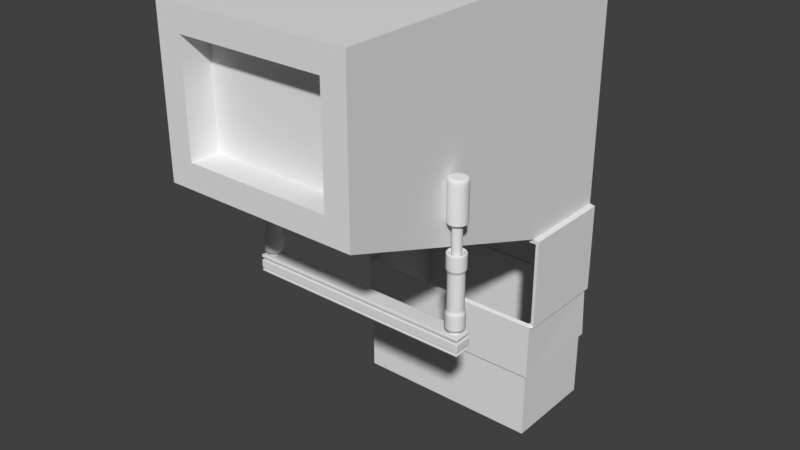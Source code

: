 # Source: goalBox.blend  (saved by Blender 2.77.0; exported with 4.5.12 LTS)
import bpy
from mathutils import Matrix  # noqa: F401  (used for matrix-valued properties, if any)

bpy.ops.wm.read_factory_settings(use_empty=True)
scene = bpy.context.scene
scene.name = 'Scene'

# ---- collections
col_collection_1 = bpy.data.collections.new('Collection 1'); scene.collection.children.link(col_collection_1)

# ---- materials (node trees are filled in below, after node groups)
mat_material = bpy.data.materials.new('Material')
mat_material.alpha_threshold = 0.0
mat_material.use_transparent_shadow = False
mat_material.roughness = 0.5

# ---- material node trees

# ---- world
world_world = bpy.data.worlds.new('World'); scene.world = world_world
world_world.color = (0.05088, 0.05088, 0.05088)
world_world.use_sun_shadow = False
world_world.sun_shadow_jitter_overblur = 0.0
world_world.cycles.sampling_method = 'MANUAL'

# ---- meshes
me_cylinder_002 = bpy.data.meshes.new('Cylinder.002')
me_cylinder_002.from_pydata([(-11.29, 1.0, 4.968), (-10.79, 0.866, 4.968), (-10.43, 0.5, 4.968), (-10.29, 0.0, 4.968), (-10.43, -0.5, 4.968), (-10.79, -0.866, 4.968), (-11.29, -1.0, 4.968), (-11.79, -0.866, 4.968), (-12.16, -0.5, 4.968), (-12.29, 0.0, 4.968), (-12.16, 0.5, 4.968), (-11.79, 0.866, 4.968), (-11.29, 0.4994, 4.968), (-11.04, 0.4324, 4.968), (-10.86, 0.2497, 4.968), (-10.79, -1.526e-05, 4.968), (-10.86, -0.2497, 4.968), (-11.04, -0.4325, 4.968), (-11.29, -0.4994, 4.968), (-11.54, -0.4325, 4.968), (-11.73, -0.2497, 4.968), (-11.79, -1.526e-05, 4.968), (-11.73, 0.2497, 4.968), (-11.54, 0.4324, 4.968), (-11.29, 1.0, -2.666), (-10.79, 0.866, -2.666), (-10.43, 0.5, -2.666), (-10.29, 0.0, -2.666), (-10.43, -0.5, -2.666), (-10.79, -0.866, -2.666), (-11.29, -1.0, -2.666), (-11.79, -0.866, -2.666), (-12.16, -0.5, -2.666), (-12.29, 0.0, -2.666), (-12.16, 0.5, -2.666), (-11.79, 0.866, -2.666), (-11.04, 0.4324, -2.666), (-10.86, -0.2497, -2.666), (-11.54, -0.4325, -2.666), (-11.73, -0.2497, -2.666), (-11.79, -1.526e-05, -2.666), (-11.29, 0.4994, -2.666), (-10.86, 0.2497, -2.666), (-10.79, -1.526e-05, -2.666), (-11.04, -0.4325, -2.666), (-11.29, -0.4994, -2.666), (-11.73, 0.2497, -2.666), (-11.54, 0.4324, -2.666), (-11.29, 1.0, 3.375), (-11.79, 0.866, 3.375), (-10.79, -0.866, 3.375), (-10.43, -0.5, 3.375), (-11.29, -1.0, 3.375), (-11.79, -0.866, 3.375), (-12.16, -0.5, 3.375), (-10.79, 0.866, 3.375), (-12.29, 0.0, 3.375), (-10.43, 0.5, 3.375), (-12.16, 0.5, 3.375), (-10.29, 0.0, 3.375), (-11.29, 1.0, -1.065), (-10.79, -0.866, -1.065), (-11.29, -1.0, -1.065), (-11.79, -0.866, -1.065), (-12.16, -0.5, -1.065), (-10.79, 0.866, -1.065), (-12.29, 0.0, -1.065), (-10.43, 0.5, -1.065), (-12.16, 0.5, -1.065), (-10.29, 0.0, -1.065), (-11.79, 0.866, -1.065), (-10.43, -0.5, -1.065), (-11.72, 0.7372, -0.7351), (-11.72, 0.7372, 3.045), (-10.56, -0.4256, -0.7351), (-10.56, -0.4256, 3.045), (-10.44, 0.0, 3.045), (-12.03, 0.4256, 3.045), (-10.56, 0.4256, 3.045), (-12.15, 0.0, 3.045), (-10.87, 0.7372, 3.045), (-12.03, -0.4256, 3.045), (-11.29, 0.8512, 3.045), (-11.72, -0.7372, 3.045), (-11.29, -0.8512, 3.045), (-10.87, -0.7372, 3.045), (-11.29, 0.8512, -0.7351), (-10.87, -0.7372, -0.7351), (-11.29, -0.8512, -0.7351), (-11.72, -0.7372, -0.7351), (-12.03, -0.4256, -0.7351), (-10.87, 0.7372, -0.7351), (-12.15, 0.0, -0.7351), (-10.56, 0.4256, -0.7351), (-12.03, 0.4256, -0.7351), (-10.44, 0.0, -0.7351), (11.29, 1.0, 4.968), (10.79, 0.866, 4.968), (10.43, 0.5, 4.968), (10.29, 0.0, 4.968), (10.43, -0.5, 4.968), (10.79, -0.866, 4.968), (11.29, -1.0, 4.968), (11.79, -0.866, 4.968), (12.16, -0.5, 4.968), (12.29, 0.0, 4.968), (12.16, 0.5, 4.968), (11.79, 0.866, 4.968), (11.29, 0.4994, 4.968), (11.04, 0.4324, 4.968), (10.86, 0.2497, 4.968), (10.79, -1.526e-05, 4.968), (10.86, -0.2497, 4.968), (11.04, -0.4325, 4.968), (11.29, -0.4994, 4.968), (11.54, -0.4325, 4.968), (11.73, -0.2497, 4.968), (11.79, -1.526e-05, 4.968), (11.73, 0.2497, 4.968), (11.54, 0.4324, 4.968), (11.29, 1.0, -2.666), (10.79, 0.866, -2.666), (10.43, 0.5, -2.666), (10.29, 0.0, -2.666), (10.43, -0.5, -2.666), (10.79, -0.866, -2.666), (11.29, -1.0, -2.666), (11.79, -0.866, -2.666), (12.16, -0.5, -2.666), (12.29, 0.0, -2.666), (12.16, 0.5, -2.666), (11.79, 0.866, -2.666), (10.79, -1.526e-05, -2.666), (11.04, -0.4325, -2.666), (11.73, -0.2497, -2.666), (11.79, -1.526e-05, -2.666), (11.54, 0.4324, -2.666), (11.29, 0.4994, -2.666), (11.04, 0.4324, -2.666), (10.86, 0.2497, -2.666), (10.86, -0.2497, -2.666), (11.29, -0.4994, -2.666), (11.54, -0.4325, -2.666), (11.73, 0.2497, -2.666), (11.29, 1.0, 3.375), (11.79, 0.866, 3.375), (10.79, -0.866, 3.375), (10.43, -0.5, 3.375), (11.29, -1.0, 3.375), (11.79, -0.866, 3.375), (12.16, -0.5, 3.375), (10.79, 0.866, 3.375), (12.29, 0.0, 3.375), (10.43, 0.5, 3.375), (12.16, 0.5, 3.375), (10.29, 0.0, 3.375), (11.29, 1.0, -1.065), (10.79, -0.866, -1.065), (11.29, -1.0, -1.065), (11.79, -0.866, -1.065), (12.16, -0.5, -1.065), (10.79, 0.866, -1.065), (12.29, 0.0, -1.065), (10.43, 0.5, -1.065), (12.16, 0.5, -1.065), (10.29, 0.0, -1.065), (11.79, 0.866, -1.065), (10.43, -0.5, -1.065), (11.72, 0.7372, -0.7351), (11.72, 0.7372, 3.045), (10.56, -0.4256, -0.7351), (10.56, -0.4256, 3.045), (10.44, 0.0, 3.045), (12.03, 0.4256, 3.045), (10.56, 0.4256, 3.045), (12.15, 0.0, 3.045), (10.87, 0.7372, 3.045), (12.03, -0.4256, 3.045), (11.29, 0.8512, 3.045), (11.72, -0.7372, 3.045), (11.29, -0.8512, 3.045), (10.87, -0.7372, 3.045), (11.29, 0.8512, -0.7351), (10.87, -0.7372, -0.7351), (11.29, -0.8512, -0.7351), (11.72, -0.7372, -0.7351), (12.03, -0.4256, -0.7351), (10.87, 0.7372, -0.7351), (12.15, 0.0, -0.7351), (10.56, 0.4256, -0.7351), (12.03, 0.4256, -0.7351), (10.44, 0.0, -0.7351), (-11.79, 0.866, 4.899), (-10.43, -0.5, 4.899), (-11.29, 1.0, 4.899), (-10.79, -0.866, 4.899), (-11.29, -1.0, 4.899), (-11.79, -0.866, 4.899), (-12.16, -0.5, 4.899), (-10.79, 0.866, 4.899), (-12.29, 0.0, 4.899), (-10.43, 0.5, 4.899), (-12.16, 0.5, 4.899), (-10.29, 0.0, 4.899), (-11.29, 1.0, 3.503), (-10.79, -0.866, 3.503), (-11.29, -1.0, 3.503), (-11.79, -0.866, 3.503), (-12.16, -0.5, 3.503), (-10.79, 0.866, 3.503), (-12.29, 0.0, 3.503), (-10.43, 0.5, 3.503), (-12.16, 0.5, 3.503), (-10.29, 0.0, 3.503), (-11.79, 0.866, 3.503), (-10.43, -0.5, 3.503), (-11.72, 0.7372, 2.936), (-10.56, -0.4256, 2.936), (-11.29, 0.8512, 2.936), (-10.87, -0.7372, 2.936), (-11.29, -0.8512, 2.936), (-11.72, -0.7372, 2.936), (-12.03, -0.4256, 2.936), (-10.87, 0.7372, 2.936), (-12.15, 0.0, 2.936), (-10.56, 0.4256, 2.936), (-12.03, 0.4256, 2.936), (-10.44, 0.0, 2.936), (-10.53, -0.4387, 3.103), (-10.53, 0.4387, 3.103), (-10.42, 0.0, 3.103), (-10.86, -0.7598, 3.103), (-11.29, -0.8773, 3.103), (-12.05, 0.4387, 3.103), (-11.73, 0.7598, 3.103), (-12.17, 0.0, 3.103), (-11.29, 0.8773, 3.103), (-10.86, 0.7598, 3.103), (-12.05, -0.4387, 3.103), (-11.73, -0.7598, 3.103), (-11.29, 0.8512, -0.6251), (-10.87, -0.7372, -0.6251), (-11.29, -0.8512, -0.6251), (-11.72, -0.7372, -0.6251), (-12.03, -0.4256, -0.6251), (-10.87, 0.7372, -0.6251), (-12.15, 0.0, -0.6251), (-10.56, 0.4256, -0.6251), (-12.03, 0.4256, -0.6251), (-10.44, 0.0, -0.6251), (-11.72, 0.7372, -0.6251), (-10.56, -0.4256, -0.6251), (-11.29, -0.8874, -0.8155), (-10.53, -0.4437, -0.8155), (-10.41, 0.0, -0.8155), (-12.06, -0.4437, -0.8155), (-11.74, -0.7685, -0.8155), (-12.06, 0.4437, -0.8155), (-11.74, 0.7685, -0.8155), (-10.85, -0.7685, -0.8155), (-10.53, 0.4437, -0.8155), (-12.18, 0.0, -0.8155), (-11.29, 0.8874, -0.8155), (-10.85, 0.7685, -0.8155), (-11.29, 1.0, -2.536), (-10.79, -0.866, -2.536), (-11.29, -1.0, -2.536), (-11.79, -0.866, -2.536), (-12.16, -0.5, -2.536), (-10.79, 0.866, -2.536), (-12.29, 0.0, -2.536), (-10.43, 0.5, -2.536), (-12.16, 0.5, -2.536), (-10.29, 0.0, -2.536), (-11.79, 0.866, -2.536), (-10.43, -0.5, -2.536), (-11.79, 0.866, -1.145), (-10.43, -0.5, -1.145), (-11.29, 1.0, -1.145), (-10.79, -0.866, -1.145), (-11.29, -1.0, -1.145), (-11.79, -0.866, -1.145), (-12.16, -0.5, -1.145), (-10.79, 0.866, -1.145), (-12.29, 0.0, -1.145), (-10.43, 0.5, -1.145), (-12.16, 0.5, -1.145), (-10.29, 0.0, -1.145), (-10.45, -0.4852, -0.9995), (-12.13, -0.4852, -0.9995), (-11.78, 0.8403, -0.9995), (-11.29, 0.9703, -0.9995), (-11.29, -0.9703, -0.9995), (-10.32, 0.0, -0.9995), (-11.78, -0.8403, -0.9995), (-12.13, 0.4852, -0.9995), (-10.81, -0.8403, -0.9995), (-10.45, 0.4852, -0.9995), (-12.26, 0.0, -0.9995), (-10.81, 0.8403, -0.9995), (11.29, 1.0, -2.535), (10.79, -0.866, -2.535), (11.29, -1.0, -2.535), (11.79, -0.866, -2.535), (12.16, -0.5, -2.535), (10.79, 0.866, -2.535), (12.29, 0.0, -2.535), (10.43, 0.5, -2.535), (12.16, 0.5, -2.535), (10.29, 0.0, -2.535), (11.79, 0.866, -2.535), (10.43, -0.5, -2.535), (11.79, 0.866, -1.162), (10.43, -0.5, -1.162), (11.29, 1.0, -1.162), (10.79, -0.866, -1.162), (11.29, -1.0, -1.162), (11.79, -0.866, -1.162), (12.16, -0.5, -1.162), (10.79, 0.866, -1.162), (12.29, 0.0, -1.162), (10.43, 0.5, -1.162), (12.16, 0.5, -1.162), (10.29, 0.0, -1.162), (11.29, -0.9685, -0.9954), (10.46, -0.4842, -0.9954), (10.33, 0.0, -0.9954), (12.13, -0.4842, -0.9954), (11.78, -0.8387, -0.9954), (12.13, 0.4842, -0.9954), (11.78, 0.8387, -0.9954), (10.81, -0.8387, -0.9954), (10.46, 0.4842, -0.9954), (12.26, 0.0, -0.9954), (11.29, 0.9685, -0.9954), (10.81, 0.8387, -0.9954), (11.29, -0.8702, -0.7773), (10.42, 0.0, -0.7773), (11.73, -0.7536, -0.7773), (12.05, 0.4351, -0.7773), (10.86, -0.7536, -0.7773), (10.54, 0.4351, -0.7773), (12.16, 0.0, -0.7773), (10.86, 0.7536, -0.7773), (10.54, -0.4351, -0.7773), (12.05, -0.4351, -0.7773), (11.73, 0.7536, -0.7773), (11.29, 0.8702, -0.7773), (11.72, 0.7372, -0.685), (10.56, -0.4256, -0.685), (11.29, 0.8512, -0.685), (10.87, -0.7372, -0.685), (11.29, -0.8512, -0.685), (11.72, -0.7372, -0.685), (12.03, -0.4256, -0.685), (10.87, 0.7372, -0.685), (12.15, 0.0, -0.685), (10.56, 0.4256, -0.685), (12.03, 0.4256, -0.685), (10.44, 0.0, -0.685), (11.72, 0.7372, 2.963), (10.56, -0.4256, 2.963), (11.29, 0.8512, 2.963), (10.87, -0.7372, 2.963), (11.29, -0.8512, 2.963), (11.72, -0.7372, 2.963), (12.03, -0.4256, 2.963), (10.87, 0.7372, 2.963), (12.15, 0.0, 2.963), (10.56, 0.4256, 2.963), (12.03, 0.4256, 2.963), (10.44, 0.0, 2.963), (10.52, -0.4442, 3.127), (10.52, 0.4442, 3.127), (10.41, 0.0, 3.127), (10.85, -0.7694, 3.127), (11.29, -0.8884, 3.127), (12.06, 0.4442, 3.127), (11.74, 0.7694, 3.127), (12.18, 0.0, 3.127), (11.29, 0.8884, 3.127), (10.85, 0.7694, 3.127), (12.06, -0.4442, 3.127), (11.74, -0.7694, 3.127), (10.44, -0.4919, 3.339), (10.44, 0.4919, 3.339), (10.8, -0.8521, 3.339), (12.15, 0.4919, 3.339), (12.28, 0.0, 3.339), (10.8, 0.8521, 3.339), (12.15, -0.4919, 3.339), (11.79, -0.8521, 3.339), (10.31, 0.0, 3.339), (11.29, -0.9839, 3.339), (11.79, 0.8521, 3.339), (11.29, 0.9839, 3.339), (11.79, 0.866, 3.473), (10.43, -0.5, 3.473), (11.29, 1.0, 3.473), (10.79, -0.866, 3.473), (11.29, -1.0, 3.473), (11.79, -0.866, 3.473), (12.16, -0.5, 3.473), (10.79, 0.866, 3.473), (12.29, 0.0, 3.473), (10.43, 0.5, 3.473), (12.16, 0.5, 3.473), (10.29, 0.0, 3.473), (11.79, 0.866, 4.82), (10.43, -0.5, 4.82), (11.29, 1.0, 4.82), (10.79, -0.866, 4.82), (11.29, -1.0, 4.82), (11.79, -0.866, 4.82), (12.16, -0.5, 4.82), (10.79, 0.866, 4.82), (12.29, 0.0, 4.82), (10.43, 0.5, 4.82), (12.16, 0.5, 4.82), (10.29, 0.0, 4.82)], [], [(6, 18, 19, 7), (5, 17, 18, 6), (4, 16, 17, 5), (3, 15, 16, 4), (11, 23, 12, 0), (0, 12, 13, 1), (2, 14, 15, 3), (10, 22, 23, 11), (1, 13, 14, 2), (9, 21, 22, 10), (8, 20, 21, 9), (7, 19, 20, 8), (30, 31, 38, 45), (29, 30, 45, 44), (28, 29, 44, 37), (27, 28, 37, 43), (35, 24, 41, 47), (24, 25, 36, 41), (26, 27, 43, 42), (34, 35, 47, 46), (25, 26, 42, 36), (33, 34, 46, 40), (32, 33, 40, 39), (31, 32, 39, 38), (274, 264, 24, 35), (275, 265, 29, 28), (20, 19, 38, 39), (13, 12, 41, 36), (265, 266, 30, 29), (21, 20, 39, 40), (14, 13, 36, 42), (266, 267, 31, 30), (22, 21, 40, 46), (15, 14, 42, 43), (267, 268, 32, 31), (23, 22, 46, 47), (264, 269, 25, 24), (16, 15, 43, 37), (268, 270, 33, 32), (12, 23, 47, 41), (269, 271, 26, 25), (17, 16, 37, 44), (270, 272, 34, 33), (271, 273, 27, 26), (18, 17, 44, 45), (272, 274, 35, 34), (273, 275, 28, 27), (19, 18, 45, 38), (213, 215, 51, 59), (212, 214, 49, 58), (211, 213, 59, 57), (210, 212, 58, 56), (209, 211, 57, 55), (208, 210, 56, 54), (204, 209, 55, 48), (207, 208, 54, 53), (206, 207, 53, 52), (205, 206, 52, 50), (215, 205, 50, 51), (214, 204, 48, 49), (254, 260, 93, 95), (234, 236, 82, 73), (252, 259, 87, 88), (235, 233, 77, 79), (258, 257, 94, 72), (228, 231, 85, 75), (256, 252, 88, 89), (229, 230, 76, 78), (253, 254, 95, 74), (231, 232, 84, 85), (255, 256, 89, 90), (233, 234, 73, 77), (249, 251, 74, 95), (248, 250, 72, 94), (247, 249, 95, 93), (246, 248, 94, 92), (245, 247, 93, 91), (244, 246, 92, 90), (240, 245, 91, 86), (243, 244, 90, 89), (242, 243, 89, 88), (241, 242, 88, 87), (251, 241, 87, 74), (250, 240, 86, 72), (237, 229, 78, 80), (259, 253, 74, 87), (257, 261, 92, 94), (238, 235, 79, 81), (262, 258, 72, 86), (260, 263, 91, 93), (236, 237, 80, 82), (261, 255, 90, 92), (239, 238, 81, 83), (230, 228, 75, 76), (263, 262, 86, 91), (232, 239, 83, 84), (102, 103, 115, 114), (101, 102, 114, 113), (100, 101, 113, 112), (99, 100, 112, 111), (107, 96, 108, 119), (96, 97, 109, 108), (98, 99, 111, 110), (106, 107, 119, 118), (97, 98, 110, 109), (105, 106, 118, 117), (104, 105, 117, 116), (103, 104, 116, 115), (126, 141, 142, 127), (125, 133, 141, 126), (124, 140, 133, 125), (123, 132, 140, 124), (131, 136, 137, 120), (120, 137, 138, 121), (122, 139, 132, 123), (130, 143, 136, 131), (121, 138, 139, 122), (129, 135, 143, 130), (128, 134, 135, 129), (127, 142, 134, 128), (310, 131, 120, 300), (311, 124, 125, 301), (116, 134, 142, 115), (109, 138, 137, 108), (301, 125, 126, 302), (117, 135, 134, 116), (110, 139, 138, 109), (302, 126, 127, 303), (118, 143, 135, 117), (111, 132, 139, 110), (303, 127, 128, 304), (119, 136, 143, 118), (300, 120, 121, 305), (112, 140, 132, 111), (304, 128, 129, 306), (108, 137, 136, 119), (305, 121, 122, 307), (113, 133, 140, 112), (306, 129, 130, 308), (307, 122, 123, 309), (114, 141, 133, 113), (308, 130, 131, 310), (309, 123, 124, 311), (115, 142, 141, 114), (407, 155, 147, 397), (406, 154, 145, 396), (405, 153, 155, 407), (404, 152, 154, 406), (403, 151, 153, 405), (402, 150, 152, 404), (398, 144, 151, 403), (401, 149, 150, 402), (400, 148, 149, 401), (399, 146, 148, 400), (397, 147, 146, 399), (396, 145, 144, 398), (337, 191, 189, 341), (378, 169, 178, 380), (336, 184, 183, 340), (379, 175, 173, 377), (346, 168, 190, 339), (372, 171, 181, 375), (338, 185, 184, 336), (373, 174, 172, 374), (344, 170, 191, 337), (375, 181, 180, 376), (345, 186, 185, 338), (377, 173, 169, 378), (359, 191, 170, 349), (358, 190, 168, 348), (357, 189, 191, 359), (356, 188, 190, 358), (355, 187, 189, 357), (354, 186, 188, 356), (350, 182, 187, 355), (353, 185, 186, 354), (352, 184, 185, 353), (351, 183, 184, 352), (349, 170, 183, 351), (348, 168, 182, 350), (381, 176, 174, 373), (340, 183, 170, 344), (339, 190, 188, 342), (382, 177, 175, 379), (347, 182, 168, 346), (341, 189, 187, 343), (380, 178, 176, 381), (342, 188, 186, 345), (383, 179, 177, 382), (374, 172, 171, 372), (343, 187, 182, 347), (376, 180, 179, 383), (11, 0, 194, 192), (4, 5, 195, 193), (5, 6, 196, 195), (6, 7, 197, 196), (7, 8, 198, 197), (0, 1, 199, 194), (8, 9, 200, 198), (1, 2, 201, 199), (9, 10, 202, 200), (2, 3, 203, 201), (10, 11, 192, 202), (3, 4, 193, 203), (192, 194, 204, 214), (193, 195, 205, 215), (195, 196, 206, 205), (196, 197, 207, 206), (197, 198, 208, 207), (194, 199, 209, 204), (198, 200, 210, 208), (199, 201, 211, 209), (200, 202, 212, 210), (201, 203, 213, 211), (202, 192, 214, 212), (203, 193, 215, 213), (73, 82, 218, 216), (75, 85, 219, 217), (85, 84, 220, 219), (84, 83, 221, 220), (83, 81, 222, 221), (82, 80, 223, 218), (81, 79, 224, 222), (80, 78, 225, 223), (79, 77, 226, 224), (78, 76, 227, 225), (77, 73, 216, 226), (76, 75, 217, 227), (52, 53, 239, 232), (59, 51, 228, 230), (53, 54, 238, 239), (48, 55, 237, 236), (54, 56, 235, 238), (55, 57, 229, 237), (58, 49, 234, 233), (50, 52, 232, 231), (57, 59, 230, 229), (51, 50, 231, 228), (56, 58, 233, 235), (49, 48, 236, 234), (216, 218, 240, 250), (217, 219, 241, 251), (219, 220, 242, 241), (220, 221, 243, 242), (221, 222, 244, 243), (218, 223, 245, 240), (222, 224, 246, 244), (223, 225, 247, 245), (224, 226, 248, 246), (225, 227, 249, 247), (226, 216, 250, 248), (227, 217, 251, 249), (299, 291, 262, 263), (298, 289, 255, 261), (297, 299, 263, 260), (291, 290, 258, 262), (295, 298, 261, 257), (296, 288, 253, 259), (289, 294, 256, 255), (288, 293, 254, 253), (294, 292, 252, 256), (290, 295, 257, 258), (292, 296, 259, 252), (293, 297, 260, 254), (287, 277, 275, 273), (286, 276, 274, 272), (285, 287, 273, 271), (284, 286, 272, 270), (283, 285, 271, 269), (282, 284, 270, 268), (278, 283, 269, 264), (281, 282, 268, 267), (280, 281, 267, 266), (279, 280, 266, 265), (277, 279, 265, 275), (276, 278, 264, 274), (70, 60, 278, 276), (71, 61, 279, 277), (61, 62, 280, 279), (62, 63, 281, 280), (63, 64, 282, 281), (60, 65, 283, 278), (64, 66, 284, 282), (65, 67, 285, 283), (66, 68, 286, 284), (67, 69, 287, 285), (68, 70, 276, 286), (69, 71, 277, 287), (69, 67, 297, 293), (62, 61, 296, 292), (70, 68, 295, 290), (63, 62, 292, 294), (71, 69, 293, 288), (64, 63, 294, 289), (61, 71, 288, 296), (68, 66, 298, 295), (60, 70, 290, 291), (67, 65, 299, 297), (66, 64, 289, 298), (65, 60, 291, 299), (323, 309, 311, 313), (322, 308, 310, 312), (321, 307, 309, 323), (320, 306, 308, 322), (319, 305, 307, 321), (318, 304, 306, 320), (314, 300, 305, 319), (317, 303, 304, 318), (316, 302, 303, 317), (315, 301, 302, 316), (313, 311, 301, 315), (312, 310, 300, 314), (166, 312, 314, 156), (167, 313, 315, 157), (157, 315, 316, 158), (158, 316, 317, 159), (159, 317, 318, 160), (156, 314, 319, 161), (160, 318, 320, 162), (161, 319, 321, 163), (162, 320, 322, 164), (163, 321, 323, 165), (164, 322, 312, 166), (165, 323, 313, 167), (161, 335, 334, 156), (162, 333, 327, 160), (163, 332, 335, 161), (156, 334, 330, 166), (164, 329, 333, 162), (157, 331, 325, 167), (160, 327, 328, 159), (167, 325, 326, 165), (159, 328, 324, 158), (166, 330, 329, 164), (158, 324, 331, 157), (165, 326, 332, 163), (335, 343, 347, 334), (333, 342, 345, 327), (332, 341, 343, 335), (334, 347, 346, 330), (329, 339, 342, 333), (331, 340, 344, 325), (327, 345, 338, 328), (325, 344, 337, 326), (328, 338, 336, 324), (330, 346, 339, 329), (324, 336, 340, 331), (326, 337, 341, 332), (360, 348, 350, 362), (361, 349, 351, 363), (363, 351, 352, 364), (364, 352, 353, 365), (365, 353, 354, 366), (362, 350, 355, 367), (366, 354, 356, 368), (367, 355, 357, 369), (368, 356, 358, 370), (369, 357, 359, 371), (370, 358, 348, 360), (371, 359, 349, 361), (172, 371, 361, 171), (173, 370, 360, 169), (174, 369, 371, 172), (175, 368, 370, 173), (176, 367, 369, 174), (177, 366, 368, 175), (178, 362, 367, 176), (179, 365, 366, 177), (180, 364, 365, 179), (181, 363, 364, 180), (171, 361, 363, 181), (169, 360, 362, 178), (393, 376, 383, 391), (392, 374, 372, 384), (391, 383, 382, 390), (395, 380, 381, 389), (390, 382, 379, 388), (389, 381, 373, 385), (387, 377, 378, 394), (386, 375, 376, 393), (385, 373, 374, 392), (384, 372, 375, 386), (388, 379, 377, 387), (394, 378, 380, 395), (145, 394, 395, 144), (152, 388, 387, 154), (147, 384, 386, 146), (153, 385, 392, 155), (146, 386, 393, 148), (154, 387, 394, 145), (151, 389, 385, 153), (150, 390, 388, 152), (144, 395, 389, 151), (149, 391, 390, 150), (155, 392, 384, 147), (148, 393, 391, 149), (408, 396, 398, 410), (409, 397, 399, 411), (411, 399, 400, 412), (412, 400, 401, 413), (413, 401, 402, 414), (410, 398, 403, 415), (414, 402, 404, 416), (415, 403, 405, 417), (416, 404, 406, 418), (417, 405, 407, 419), (418, 406, 396, 408), (419, 407, 397, 409), (99, 419, 409, 100), (106, 418, 408, 107), (98, 417, 419, 99), (105, 416, 418, 106), (97, 415, 417, 98), (104, 414, 416, 105), (96, 410, 415, 97), (103, 413, 414, 104), (102, 412, 413, 103), (101, 411, 412, 102), (100, 409, 411, 101), (107, 408, 410, 96)])
me_cylinder_002.polygons.foreach_set('use_smooth', [True] * 420)
me_cylinder_002.use_remesh_preserve_volume = False
me_cylinder_002.use_remesh_preserve_attributes = False
me_cylinder_002.use_mirror_vertex_groups = False
me_cylinder_002.update()
me_cylinder_001 = bpy.data.meshes.new('Cylinder.001')
me_cylinder_001.from_pydata([(-11.02, 0.4757, -2.666), (-10.82, -0.2747, -2.666), (-11.57, -0.4757, -2.666), (-11.77, -0.2747, -2.666), (-11.84, -1.551e-05, -2.666), (-11.29, 0.5493, -2.666), (-10.82, 0.2746, -2.666), (-10.74, -1.551e-05, -2.666), (-11.02, -0.4757, -2.666), (-11.29, -0.5493, -2.666), (-11.77, 0.2746, -2.666), (-11.57, 0.4757, -2.666), (-11.29, 0.5493, -4.036), (-11.02, 0.4757, -4.036), (-10.82, 0.2746, -4.036), (-10.74, -1.551e-05, -4.036), (-10.82, -0.2747, -4.036), (-11.02, -0.4757, -4.036), (-11.29, -0.5493, -4.036), (-11.57, -0.4757, -4.036), (-11.77, -0.2747, -4.036), (-11.84, -1.551e-05, -4.036), (-11.77, 0.2746, -4.036), (-11.57, 0.4757, -4.036), (-12.23, -0.9312, -4.968), (-12.23, -0.9312, -3.105), (-12.23, 0.9312, -4.968), (-12.23, 0.9312, -3.105), (-12.23, -0.9312, -3.478), (-12.23, 0.9312, -3.478), (-12.23, 0.9312, -3.701), (-12.23, -0.9312, -3.701), (-10.35, -0.6529, -3.688), (-10.35, -0.6529, -3.49), (-10.35, 0.6529, -3.49), (-10.35, 0.6529, -3.688), (-12.23, 0.9312, -4.621), (-12.23, -0.9312, -4.621), (-12.23, 0.9312, -4.771), (-12.23, -0.9312, -4.771), (-11.91, -0.8831, -4.767), (-11.91, -0.8831, -4.625), (-11.91, 0.8831, -4.625), (-11.91, 0.8831, -4.767), (10.74, -1.551e-05, -2.666), (11.02, -0.4757, -2.666), (11.77, -0.2747, -2.666), (11.84, -1.551e-05, -2.666), (11.57, 0.4757, -2.666), (11.29, 0.5493, -2.666), (11.02, 0.4757, -2.666), (10.82, 0.2746, -2.666), (10.82, -0.2747, -2.666), (11.29, -0.5493, -2.666), (11.57, -0.4757, -2.666), (11.77, 0.2746, -2.666), (11.29, 0.5493, -4.036), (11.02, 0.4757, -4.036), (10.82, 0.2746, -4.036), (10.74, -1.551e-05, -4.036), (10.82, -0.2747, -4.036), (11.02, -0.4757, -4.036), (11.29, -0.5493, -4.036), (11.57, -0.4757, -4.036), (11.77, -0.2747, -4.036), (11.84, -1.551e-05, -4.036), (11.77, 0.2746, -4.036), (11.57, 0.4757, -4.036), (12.23, -0.9312, -4.968), (12.23, -0.9312, -3.105), (12.23, 0.9312, -4.968), (12.23, 0.9312, -3.105), (12.23, -0.9312, -3.478), (12.23, 0.9312, -3.478), (12.23, 0.9312, -3.701), (12.23, -0.9312, -3.701), (10.35, -0.6529, -3.688), (10.35, -0.6529, -3.49), (10.35, 0.6529, -3.49), (10.35, 0.6529, -3.688), (12.23, 0.9312, -4.621), (12.23, -0.9312, -4.621), (12.23, 0.9312, -4.771), (12.23, -0.9312, -4.771), (11.91, -0.8831, -4.767), (11.91, -0.8831, -4.625), (11.91, 0.8831, -4.625), (11.91, 0.8831, -4.767), (-12.12, 0.9312, -3.105), (-12.12, 0.9312, -4.968), (-12.12, -0.9312, -3.105), (-12.12, -0.9312, -4.968), (-12.12, -0.9312, -3.478), (-12.12, 0.9312, -3.478), (-12.12, -0.9312, -3.701), (-12.12, 0.9312, -3.701), (-10.26, -0.6529, -3.49), (-10.26, 0.6529, -3.49), (-10.26, -0.6529, -3.688), (-10.26, 0.6529, -3.688), (-12.12, -0.9312, -4.621), (-12.12, 0.9312, -4.621), (-12.12, -0.9312, -4.771), (-12.12, 0.9312, -4.771), (-11.8, -0.8831, -4.625), (-11.8, 0.8831, -4.625), (-11.8, -0.8831, -4.767), (-11.8, 0.8831, -4.767), (12.13, 0.9312, -4.968), (12.13, -0.9312, -3.105), (12.13, 0.9312, -3.478), (12.13, 0.9312, -3.701), (10.31, 0.6529, -3.49), (10.31, 0.6529, -3.688), (12.13, 0.9312, -4.621), (12.13, 0.9312, -4.771), (11.82, 0.8831, -4.625), (11.82, 0.8831, -4.767), (12.13, 0.9312, -3.105), (12.13, -0.9312, -4.968), (12.13, -0.9312, -3.478), (12.13, -0.9312, -3.701), (10.31, -0.6529, -3.49), (10.31, -0.6529, -3.688), (12.13, -0.9312, -4.621), (12.13, -0.9312, -4.771), (11.82, -0.8831, -4.625), (11.82, -0.8831, -4.767), (-12.23, -0.8683, -3.105), (-12.23, -0.8683, -4.968), (-12.23, -0.8683, -3.478), (-12.23, -0.8683, -3.701), (-10.35, -0.6587, -3.49), (-10.35, -0.6587, -3.688), (-12.23, -0.8683, -4.621), (-12.23, -0.8683, -4.771), (-11.91, -0.832, -4.625), (-11.91, -0.832, -4.767), (12.23, -0.8683, -3.105), (12.23, -0.8683, -4.968), (12.23, -0.8683, -3.478), (12.23, -0.8683, -3.701), (10.35, -0.6587, -3.49), (10.35, -0.6587, -3.688), (12.23, -0.8683, -4.621), (12.23, -0.8683, -4.771), (11.91, -0.832, -4.625), (11.91, -0.832, -4.767), (-12.12, -0.8683, -3.105), (-12.12, -0.8683, -4.968), (12.13, -0.8683, -4.968), (12.13, -0.8683, -3.105), (-12.23, 0.8856, -3.105), (12.23, 0.8856, -3.105), (-12.12, 0.8856, -3.105), (-12.12, 0.8856, -4.968), (12.13, 0.8856, -4.968), (12.13, 0.8856, -3.105), (-12.23, 0.8856, -4.968), (-12.23, 0.8856, -3.478), (-12.23, 0.8856, -3.701), (-10.35, 0.6197, -3.49), (-10.35, 0.6197, -3.688), (-12.23, 0.8856, -4.621), (-12.23, 0.8856, -4.771), (-11.91, 0.8396, -4.625), (-11.91, 0.8396, -4.767), (12.23, 0.8856, -4.968), (12.23, 0.8856, -3.478), (12.23, 0.8856, -3.701), (10.35, 0.6197, -3.49), (10.35, 0.6197, -3.688), (12.23, 0.8856, -4.621), (12.23, 0.8856, -4.771), (11.91, 0.8396, -4.625), (11.91, 0.8396, -4.767), (-10.35, -0.6529, -3.49), (-10.35, 0.6529, -3.49), (10.35, -0.6529, -3.49), (10.35, 0.6529, -3.49), (-10.26, 0.6529, -3.49), (-10.26, -0.6529, -3.49), (10.31, 0.6529, -3.49), (10.31, -0.6529, -3.49), (10.35, -0.6587, -3.49), (-10.35, -0.6587, -3.49), (10.35, 0.6197, -3.49), (-10.35, 0.6197, -3.49), (-10.35, 0.6529, -3.688), (10.35, 0.6529, -3.688), (-10.35, -0.6587, -3.688), (-10.35, 0.6197, -3.688), (-10.35, -0.6529, -3.688), (10.35, -0.6529, -3.688), (-10.26, 0.6529, -3.688), (-10.26, -0.6529, -3.688), (10.31, 0.6529, -3.688), (10.31, -0.6529, -3.688), (10.35, -0.6587, -3.688), (10.35, 0.6197, -3.688), (-11.91, -0.8831, -4.625), (-11.91, 0.8831, -4.625), (11.91, -0.8831, -4.625), (11.91, 0.8831, -4.625), (-11.8, 0.8831, -4.625), (-11.8, -0.8831, -4.625), (11.82, 0.8831, -4.625), (11.82, -0.8831, -4.625), (11.91, -0.832, -4.625), (-11.91, -0.832, -4.625), (11.91, 0.8396, -4.625), (-11.91, 0.8396, -4.625), (-11.91, 0.8831, -4.751), (11.91, 0.8831, -4.751), (-11.91, -0.832, -4.751), (-11.91, 0.8396, -4.751), (-11.91, -0.8831, -4.751), (11.91, -0.8831, -4.751), (-11.8, 0.8831, -4.751), (-11.8, -0.8831, -4.751), (11.82, 0.8831, -4.751), (11.82, -0.8831, -4.751), (11.91, -0.832, -4.751), (11.91, 0.8396, -4.751), (-12.23, -0.9312, -3.701), (-12.23, 0.9312, -3.701), (12.23, -0.9312, -3.701), (12.23, 0.9312, -3.701), (-12.12, -0.9312, -3.701), (-12.12, 0.9312, -3.701), (12.13, 0.9312, -3.701), (12.13, -0.9312, -3.701), (12.23, -0.8683, -3.701), (-12.23, -0.8683, -3.701), (12.23, 0.8856, -3.701), (-12.23, 0.8856, -3.701), (-12.23, 0.9312, -4.621), (12.23, 0.9312, -4.621), (-12.23, -0.8683, -4.621), (-12.23, 0.8856, -4.621), (-12.23, -0.9312, -4.621), (12.23, -0.9312, -4.621), (-12.12, -0.9312, -4.621), (-12.12, 0.9312, -4.621), (12.13, 0.9312, -4.621), (12.13, -0.9312, -4.621), (12.23, -0.8683, -4.621), (12.23, 0.8856, -4.621), (-12.23, 0.9312, -4.869), (-12.23, -0.9312, -4.869), (12.23, 0.9312, -4.869), (12.23, -0.9312, -4.869), (-12.12, 0.9312, -4.869), (-12.12, -0.9312, -4.869), (12.13, 0.9312, -4.869), (12.13, -0.9312, -4.869), (12.23, -0.8683, -4.869), (-12.23, -0.8683, -4.869), (12.23, 0.8856, -4.869), (-12.23, 0.8856, -4.869), (-12.23, -0.9312, -3.37), (-12.23, 0.9312, -3.37), (12.23, -0.9312, -3.37), (12.23, 0.9312, -3.37), (-12.12, -0.9312, -3.37), (-12.12, 0.9312, -3.37), (12.13, 0.9312, -3.37), (12.13, -0.9312, -3.37), (12.23, -0.8683, -3.37), (-12.23, -0.8683, -3.37), (12.23, 0.8856, -3.37), (-12.23, 0.8856, -3.37)], [], [(7, 15, 14, 6), (10, 22, 21, 4), (2, 19, 18, 9), (1, 16, 15, 7), (11, 23, 22, 10), (0, 13, 12, 5), (3, 20, 19, 2), (8, 17, 16, 1), (5, 12, 23, 11), (6, 14, 13, 0), (4, 21, 20, 3), (9, 18, 17, 8), (259, 248, 26, 158), (155, 158, 26, 89), (265, 93, 29, 261), (267, 120, 72, 262), (271, 261, 29, 159), (131, 31, 32, 133), (197, 123, 76, 193), (191, 188, 35, 162), (159, 29, 34, 161), (94, 98, 32, 31), (243, 101, 36, 236), (245, 124, 81, 241), (239, 236, 36, 163), (163, 36, 42, 165), (221, 127, 84, 217), (215, 212, 43, 166), (126, 85, 81, 124), (135, 39, 40, 137), (218, 107, 43, 212), (44, 51, 58, 59), (55, 47, 65, 66), (54, 53, 62, 63), (52, 44, 59, 60), (48, 55, 66, 67), (50, 49, 56, 57), (46, 54, 63, 64), (45, 52, 60, 61), (49, 48, 67, 56), (51, 50, 57, 58), (47, 46, 64, 65), (53, 45, 61, 62), (258, 167, 70, 250), (151, 109, 69, 138), (255, 251, 83, 125), (110, 73, 78, 112), (270, 168, 73, 263), (113, 79, 74, 111), (141, 143, 76, 75), (194, 99, 35, 188), (120, 122, 77, 72), (199, 171, 79, 189), (168, 170, 78, 73), (101, 105, 42, 36), (247, 172, 80, 237), (125, 83, 84, 127), (172, 174, 86, 80), (115, 117, 87, 82), (223, 175, 87, 213), (145, 147, 84, 83), (254, 250, 70, 108), (248, 252, 89, 26), (38, 43, 107, 103), (39, 102, 106, 40), (114, 116, 105, 101), (28, 33, 96, 92), (196, 113, 99, 194), (35, 99, 95, 30), (29, 93, 97, 34), (249, 253, 102, 39), (128, 25, 90, 148), (220, 117, 107, 218), (41, 104, 100, 37), (216, 40, 106, 219), (240, 37, 100, 242), (244, 114, 101, 243), (121, 123, 98, 94), (192, 32, 98, 195), (260, 28, 92, 264), (266, 110, 93, 265), (156, 155, 89, 108), (167, 156, 108, 70), (263, 73, 110, 266), (75, 76, 123, 121), (237, 80, 114, 244), (213, 87, 117, 220), (189, 79, 113, 196), (80, 86, 116, 114), (252, 254, 108, 89), (103, 107, 117, 115), (102, 125, 127, 106), (92, 96, 122, 120), (99, 113, 111, 95), (93, 110, 112, 97), (253, 255, 125, 102), (148, 90, 109, 151), (104, 126, 124, 100), (219, 106, 127, 221), (242, 100, 124, 245), (195, 98, 123, 197), (264, 92, 120, 267), (154, 148, 151, 157), (68, 119, 150, 139), (119, 91, 149, 150), (152, 128, 148, 154), (173, 175, 147, 145), (217, 84, 147, 222), (81, 85, 146, 144), (241, 81, 144, 246), (72, 77, 142, 140), (193, 76, 143, 198), (169, 171, 143, 141), (262, 72, 140, 268), (157, 151, 138, 153), (251, 68, 139, 256), (164, 135, 137, 166), (216, 214, 137, 40), (37, 134, 136, 41), (240, 238, 134, 37), (28, 130, 132, 33), (192, 190, 133, 32), (160, 131, 133, 162), (260, 269, 130, 28), (91, 24, 129, 149), (249, 257, 129, 24), (30, 160, 162, 35), (38, 164, 166, 43), (118, 157, 153, 71), (74, 79, 171, 169), (82, 87, 175, 173), (27, 152, 154, 88), (88, 154, 157, 118), (139, 150, 156, 167), (150, 149, 155, 156), (222, 147, 175, 223), (144, 146, 174, 172), (246, 144, 172, 247), (140, 142, 170, 168), (198, 143, 171, 199), (268, 140, 168, 270), (256, 139, 167, 258), (214, 215, 166, 137), (134, 163, 165, 136), (238, 239, 163, 134), (130, 159, 161, 132), (190, 191, 162, 133), (269, 271, 159, 130), (149, 129, 158, 155), (257, 259, 158, 129), (132, 161, 187, 185), (142, 184, 186, 170), (33, 132, 185, 176), (77, 178, 184, 142), (96, 181, 183, 122), (78, 179, 182, 112), (33, 176, 181, 96), (112, 182, 180, 97), (170, 186, 179, 78), (97, 180, 177, 34), (161, 34, 177, 187), (122, 183, 178, 77), (185, 187, 191, 190), (184, 198, 199, 186), (176, 185, 190, 192), (178, 193, 198, 184), (181, 195, 197, 183), (179, 189, 196, 182), (176, 192, 195, 181), (182, 196, 194, 180), (186, 199, 189, 179), (180, 194, 188, 177), (187, 177, 188, 191), (183, 197, 193, 178), (136, 165, 211, 209), (146, 208, 210, 174), (41, 136, 209, 200), (85, 202, 208, 146), (104, 205, 207, 126), (86, 203, 206, 116), (41, 200, 205, 104), (116, 206, 204, 105), (174, 210, 203, 86), (105, 204, 201, 42), (165, 42, 201, 211), (126, 207, 202, 85), (209, 211, 215, 214), (208, 222, 223, 210), (200, 209, 214, 216), (202, 217, 222, 208), (205, 219, 221, 207), (203, 213, 220, 206), (200, 216, 219, 205), (206, 220, 218, 204), (210, 223, 213, 203), (204, 218, 212, 201), (211, 201, 212, 215), (207, 221, 217, 202), (131, 160, 235, 233), (141, 232, 234, 169), (31, 131, 233, 224), (75, 226, 232, 141), (94, 228, 231, 121), (74, 227, 230, 111), (111, 230, 229, 95), (31, 224, 228, 94), (169, 234, 227, 74), (160, 30, 225, 235), (121, 231, 226, 75), (95, 229, 225, 30), (233, 235, 239, 238), (232, 246, 247, 234), (224, 233, 238, 240), (226, 241, 246, 232), (228, 242, 245, 231), (227, 237, 244, 230), (230, 244, 243, 229), (224, 240, 242, 228), (234, 247, 237, 227), (235, 225, 236, 239), (231, 245, 241, 226), (229, 243, 236, 225), (135, 164, 259, 257), (145, 256, 258, 173), (39, 135, 257, 249), (83, 251, 256, 145), (91, 119, 255, 253), (103, 115, 254, 252), (24, 91, 253, 249), (38, 103, 252, 248), (115, 82, 250, 254), (119, 68, 251, 255), (173, 258, 250, 82), (164, 38, 248, 259), (128, 152, 271, 269), (138, 268, 270, 153), (25, 128, 269, 260), (69, 262, 268, 138), (90, 264, 267, 109), (71, 263, 266, 118), (118, 266, 265, 88), (25, 260, 264, 90), (153, 270, 263, 71), (152, 27, 261, 271), (109, 267, 262, 69), (88, 265, 261, 27)])
me_cylinder_001.polygons.foreach_set('use_smooth', [True] * 246)
me_cylinder_001.use_remesh_preserve_volume = False
me_cylinder_001.use_remesh_preserve_attributes = False
me_cylinder_001.use_mirror_vertex_groups = False
me_cylinder_001.update()
me_plane_005 = bpy.data.meshes.new('Plane.005')
me_plane_005.from_pydata([(-1.001, 0.0254, 0.5953), (0.9991, 0.0254, 0.5953), (-1.001, 1.025, 0.5953), (0.9991, 1.025, 0.5953), (0.9743, 0.0254, 0.5953), (0.9743, 1.025, 0.5953), (-1.001, 1.001, 0.5953), (0.9991, 1.001, 0.5953), (0.9743, 1.001, 0.5953), (-0.9743, 0.0254, 0.5953), (-0.9743, 1.025, 0.5953), (-0.9743, 1.001, 0.5953), (0.9743, 0.0254, -0.6961), (0.9743, 1.001, -0.6961), (-0.9743, 0.0254, -0.6961), (-0.9743, 1.001, -0.6961), (-1.001, 0.0254, 1.453), (0.9991, 0.0254, 1.453), (-1.001, 1.025, 1.453), (0.9991, 1.025, 1.453), (0.9743, 1.025, 1.453), (-1.001, 1.001, 1.453), (0.9991, 1.001, 1.453), (-0.9743, 1.025, 1.453), (0.9743, 1.001, 1.453), (-0.9743, 1.001, 1.453), (0.9743, 0.0254, 1.453), (-0.9743, 0.0254, 1.453), (-1.032, 0.0254, 0.5642), (1.03, 0.0254, 0.5642), (0.9997, -9.537e-07, 0.5699), (-1.032, 1.001, 0.5642), (1.03, 1.001, 0.5642), (0.9875, 1.014, 0.5555), (-0.9997, 9.537e-07, 0.5699), (-0.9875, 1.014, 0.5555), (0.9997, -9.537e-07, 0.0), (0.9997, 1.026, 0.0), (-0.9997, 9.537e-07, 0.0), (-0.9997, 1.026, 0.0), (-1.032, 0.0254, 1.484), (1.03, 0.0254, 1.484), (-1.032, 1.001, 1.484), (1.03, 1.001, 1.484), (0.9743, 1.001, 1.497), (-0.9743, 1.001, 1.497), (0.9743, 0.0254, 1.497), (-0.9743, 0.0254, 1.497), (0.9743, 1.001, 3.92), (-0.9743, 1.001, 3.92), (0.7295, -2.434, 3.675), (-0.7295, -2.434, 3.675), (-0.9743, 1.001, 2.483), (-0.7295, -2.434, 2.612), (0.7295, -2.434, 2.612), (0.9743, 1.001, 2.483), (0.9743, -2.434, 3.92), (-0.9743, -2.434, 3.92), (0.9743, -2.434, 2.367), (-0.9743, -2.434, 2.367), (0.7295, -2.146, 3.675), (-0.7295, -2.146, 3.675), (0.7295, -2.146, 2.612), (-0.7295, -2.146, 2.612)], [], [(8, 7, 3, 5), (11, 8, 5, 10), (8, 11, 15, 13), (4, 1, 7, 8), (0, 9, 11, 6), (6, 11, 10, 2), (14, 12, 13, 15), (9, 4, 12, 14), (11, 9, 14, 15), (4, 8, 13, 12), (6, 2, 18, 21), (5, 3, 19, 20), (3, 7, 22, 19), (2, 10, 23, 18), (7, 1, 17, 22), (10, 5, 20, 23), (0, 6, 21, 16), (23, 20, 24, 25), (25, 24, 26, 27), (17, 26, 24, 22), (22, 24, 20, 19), (18, 23, 25, 21), (21, 25, 27, 16), (33, 32, 29, 30), (38, 36, 30, 34), (31, 35, 34, 28), (39, 38, 34, 35), (36, 37, 33, 30), (43, 41, 29, 32), (40, 42, 31, 28), (58, 55, 48, 56), (43, 44, 46, 41), (9, 0, 28, 34), (1, 4, 30, 29), (4, 9, 34, 30), (17, 1, 29, 41), (0, 16, 40, 28), (27, 26, 46, 47), (26, 17, 41, 46), (16, 27, 47, 40), (40, 47, 45, 42), (57, 56, 48, 49), (46, 58, 59, 47), (50, 51, 61, 60), (44, 55, 58, 46), (47, 59, 52, 45), (52, 59, 57, 49), (51, 50, 56, 57), (54, 53, 59, 58), (53, 51, 57, 59), (50, 54, 58, 56), (63, 62, 60, 61), (54, 50, 60, 62), (53, 54, 62, 63), (51, 53, 63, 61)])
_uv = me_plane_005.uv_layers.new(name='UVMap')
_uv.uv.foreach_set('vector', [0.5671, 0.1888, 0.5692, 0.1903, 0.5676, 0.1914, 0.5661, 0.1909, 0.4537, 0.187, 0.5671, 0.1888, 0.5661, 0.1909, 0.4545, 0.1891, 0.5671, 0.1888, 0.4537, 0.187, 0.5014, 0.1536, 0.5536, 0.1588, 0.7137, 0.06657, 0.7184, 0.06875, 0.5692, 0.1903, 0.5671, 0.1888, 0.3034, 0.06153, 0.3097, 0.05905, 0.4537, 0.187, 0.4517, 0.1888, 0.4517, 0.1888, 0.4537, 0.187, 0.4545, 0.1891, 0.453, 0.1895, 0.5717, 0.4156, 0.8702, 0.4156, 0.8702, 0.5651, 0.5717, 0.5651, 0.3097, 0.05905, 0.7137, 0.06657, 0.5691, 0.1286, 0.4874, 0.1119, 0.4537, 0.187, 0.3097, 0.05905, 0.4869, 0.1139, 0.501, 0.1526, 0.7137, 0.06657, 0.5671, 0.1888, 0.5543, 0.1589, 0.5691, 0.1286, 0.4517, 0.1888, 0.453, 0.1895, 0.455, 0.231, 0.4537, 0.232, 0.5661, 0.1909, 0.5677, 0.1914, 0.5714, 0.2365, 0.5701, 0.2373, 0.5677, 0.1914, 0.5692, 0.1903, 0.5729, 0.2376, 0.5714, 0.2365, 0.453, 0.1895, 0.4545, 0.1891, 0.4564, 0.2317, 0.455, 0.231, 0.5692, 0.1903, 0.7184, 0.06875, 0.7054, 0.321, 0.5729, 0.2376, 0.4545, 0.1891, 0.5661, 0.1909, 0.5701, 0.2373, 0.4564, 0.2317, 0.3034, 0.06153, 0.4517, 0.1888, 0.4537, 0.232, 0.2872, 0.3481, 0.4564, 0.2317, 0.5701, 0.2373, 0.571, 0.2393, 0.4555, 0.2337, 0.4555, 0.2337, 0.571, 0.2393, 0.7015, 0.3242, 0.2922, 0.3525, 0.7054, 0.321, 0.7015, 0.3242, 0.571, 0.2393, 0.5729, 0.2376, 0.5729, 0.2376, 0.571, 0.2393, 0.5701, 0.2373, 0.5714, 0.2365, 0.455, 0.231, 0.4564, 0.2317, 0.4555, 0.2337, 0.4537, 0.232, 0.4537, 0.232, 0.4555, 0.2337, 0.2922, 0.3525, 0.2872, 0.3481, 0.9998, 0.0509, 0.9959, 0.06483, 0.7263, 0.0653, 0.7207, 0.06013, 0.5717, 0.8383, 0.878, 0.8383, 0.878, 0.9257, 0.5717, 0.9257, 0.0394, 0.01464, 0.03787, 0.0001997, 0.3021, 0.05124, 0.2947, 0.05637, 0.796, 0.6532, 0.796, 0.8104, 0.7086, 0.8105, 0.7108, 0.6551, 0.7086, 0.5655, 0.8659, 0.5655, 0.864, 0.6506, 0.7087, 0.6528, 0.933, 0.3988, 0.7142, 0.3256, 0.7263, 0.0653, 0.9959, 0.06483, 0.277, 0.3522, 0.0001997, 0.3935, 0.0394, 0.01464, 0.2947, 0.05637, 0.4218, 0.6069, 0.5713, 0.6069, 0.5713, 0.6752, 0.4218, 0.6752, 0.933, 0.3988, 0.9271, 0.4152, 0.7055, 0.3341, 0.7142, 0.3256, 0.3097, 0.05905, 0.3034, 0.06153, 0.2947, 0.05637, 0.3021, 0.05124, 0.7184, 0.06875, 0.7137, 0.06657, 0.7207, 0.06013, 0.7263, 0.0653, 0.7137, 0.06657, 0.3097, 0.05905, 0.3021, 0.05124, 0.7207, 0.06013, 0.7054, 0.321, 0.7184, 0.06875, 0.7263, 0.0653, 0.7142, 0.3256, 0.3034, 0.06153, 0.2872, 0.3481, 0.277, 0.3522, 0.2947, 0.05637, 0.2922, 0.3525, 0.7015, 0.3242, 0.7055, 0.3341, 0.2869, 0.3638, 0.7015, 0.3242, 0.7054, 0.321, 0.7142, 0.3256, 0.7055, 0.3341, 0.2872, 0.3481, 0.2922, 0.3525, 0.2869, 0.3638, 0.277, 0.3522, 0.277, 0.3522, 0.2869, 0.3638, 0.003974, 0.4152, 0.0001997, 0.3935, 0.0001997, 0.7982, 0.2988, 0.7982, 0.2988, 0.9477, 0.0001997, 0.9477, 0.4218, 0.5386, 0.3603, 0.6684, 0.64, 0.7149, 0.7082, 0.7149, 0.343, 0.7715, 0.5479, 0.7212, 0.5479, 0.7212, 0.343, 0.7715, 0.5713, 0.5386, 0.5713, 0.6069, 0.4218, 0.6069, 0.4218, 0.5386, 0.7082, 0.7149, 0.64, 0.7149, 0.64, 0.5655, 0.7082, 0.5655, 0.64, 0.5655, 0.64, 0.7149, 0.5717, 0.7149, 0.5717, 0.5655, 0.5479, 0.7212, 0.343, 0.7715, 0.2988, 0.7982, 0.5717, 0.7149, 0.3855, 0.6906, 0.5943, 0.7132, 0.64, 0.7149, 0.3603, 0.6684, 0.5943, 0.7132, 0.5479, 0.7212, 0.5717, 0.7149, 0.64, 0.7149, 0.343, 0.7715, 0.3855, 0.6906, 0.3603, 0.6684, 0.2988, 0.7982, 0.5943, 0.7132, 0.3855, 0.6906, 0.343, 0.7715, 0.5479, 0.7212, 0.3855, 0.6906, 0.343, 0.7715, 0.343, 0.7715, 0.3855, 0.6906, 0.5943, 0.7132, 0.3855, 0.6906, 0.3855, 0.6906, 0.5943, 0.7132, 0.5479, 0.7212, 0.5943, 0.7132, 0.5943, 0.7132, 0.5479, 0.7212])
me_plane_005.materials.append(mat_material)
me_plane_005.use_remesh_preserve_volume = False
me_plane_005.use_remesh_preserve_attributes = False
me_plane_005.use_mirror_vertex_groups = False
me_plane_005.update()
me_cylinder = bpy.data.meshes.new('Cylinder')
me_cylinder.from_pydata([(-11.29, 1.0, 4.121), (-11.29, 1.0, 8.369), (-10.79, 0.866, 4.121), (-10.79, 0.866, 8.369), (-10.43, 0.5, 4.121), (-10.43, 0.5, 8.369), (-10.29, 0.0, 4.121), (-10.29, 0.0, 8.369), (-10.43, -0.5, 4.121), (-10.43, -0.5, 8.369), (-10.79, -0.866, 4.121), (-10.79, -0.866, 8.369), (-11.29, -1.0, 4.121), (-11.29, -1.0, 8.369), (-11.79, -0.866, 4.121), (-11.79, -0.866, 8.369), (-12.16, -0.5, 4.121), (-12.16, -0.5, 8.369), (-12.29, 0.0, 4.121), (-12.29, 0.0, 8.369), (-12.16, 0.5, 4.121), (-12.16, 0.5, 8.369), (-11.79, 0.866, 4.121), (-11.79, 0.866, 8.369), (-11.29, 0.4994, 4.121), (-11.04, 0.4324, 4.121), (-10.86, 0.2497, 4.121), (-10.79, -1.526e-05, 4.121), (-10.86, -0.2497, 4.121), (-11.04, -0.4325, 4.121), (-11.29, -0.4994, 4.121), (-11.54, -0.4325, 4.121), (-11.73, -0.2497, 4.121), (-11.79, -1.526e-05, 4.121), (-11.73, 0.2497, 4.121), (-11.54, 0.4324, 4.121), (-11.29, 0.4994, -8.369), (-11.04, 0.4325, -8.369), (-10.86, 0.2497, -8.369), (-10.79, 0.0, -8.369), (-10.86, -0.2497, -8.369), (-11.04, -0.4325, -8.369), (-11.29, -0.4994, -8.369), (-11.54, -0.4325, -8.369), (-11.73, -0.2497, -8.369), (-11.79, 0.0, -8.369), (-11.73, 0.2497, -8.369), (-11.54, 0.4325, -8.369), (11.29, 1.0, 4.121), (11.29, 1.0, 8.369), (10.79, 0.866, 4.121), (10.79, 0.866, 8.369), (10.43, 0.5, 4.121), (10.43, 0.5, 8.369), (10.29, 0.0, 4.121), (10.29, 0.0, 8.369), (10.43, -0.5, 4.121), (10.43, -0.5, 8.369), (10.79, -0.866, 4.121), (10.79, -0.866, 8.369), (11.29, -1.0, 4.121), (11.29, -1.0, 8.369), (11.79, -0.866, 4.121), (11.79, -0.866, 8.369), (12.16, -0.5, 4.121), (12.16, -0.5, 8.369), (12.29, 0.0, 4.121), (12.29, 0.0, 8.369), (12.16, 0.5, 4.121), (12.16, 0.5, 8.369), (11.79, 0.866, 4.121), (11.79, 0.866, 8.369), (11.29, 0.4994, 4.121), (11.04, 0.4324, 4.121), (10.86, 0.2497, 4.121), (10.79, -1.526e-05, 4.121), (10.86, -0.2497, 4.121), (11.04, -0.4325, 4.121), (11.29, -0.4994, 4.121), (11.54, -0.4325, 4.121), (11.73, -0.2497, 4.121), (11.79, -1.526e-05, 4.121), (11.73, 0.2497, 4.121), (11.54, 0.4324, 4.121), (11.29, 0.4994, -8.369), (11.04, 0.4325, -8.369), (10.86, 0.2497, -8.369), (10.79, 0.0, -8.369), (10.86, -0.2497, -8.369), (11.04, -0.4325, -8.369), (11.29, -0.4994, -8.369), (11.54, -0.4325, -8.369), (11.73, -0.2497, -8.369), (11.79, 0.0, -8.369), (11.73, 0.2497, -8.369), (11.54, 0.4325, -8.369), (11.29, 1.0, 4.196), (10.79, 0.866, 4.196), (10.43, 0.5, 4.196), (10.29, 0.0, 4.196), (10.43, -0.5, 4.196), (10.79, -0.866, 4.196), (11.29, -1.0, 4.196), (11.79, -0.866, 4.196), (12.16, -0.5, 4.196), (12.29, 0.0, 4.196), (12.16, 0.5, 4.196), (11.79, 0.866, 4.196), (11.29, 1.0, 8.319), (10.79, 0.866, 8.319), (10.43, 0.5, 8.319), (10.29, 0.0, 8.319), (10.43, -0.5, 8.319), (10.79, -0.866, 8.319), (11.29, -1.0, 8.319), (11.79, -0.866, 8.319), (12.16, -0.5, 8.319), (12.29, 0.0, 8.319), (12.16, 0.5, 8.319), (11.79, 0.866, 8.319), (-11.29, 1.0, 8.253), (-10.79, 0.866, 8.253), (-10.43, 0.5, 8.253), (-10.29, 0.0, 8.253), (-10.43, -0.5, 8.253), (-10.79, -0.866, 8.253), (-11.29, -1.0, 8.253), (-11.79, -0.866, 8.253), (-12.16, -0.5, 8.253), (-12.29, 0.0, 8.253), (-12.16, 0.5, 8.253), (-11.79, 0.866, 8.253), (-11.54, 0.4324, 3.948), (-11.73, 0.2497, 3.948), (-11.04, 0.4324, 3.948), (-11.29, 0.4994, 3.948), (-11.73, -0.2497, 3.948), (-11.54, -0.4325, 3.948), (-11.04, -0.4325, 3.948), (-10.86, -0.2497, 3.948), (-10.86, 0.2497, 3.948), (-11.79, -1.526e-05, 3.948), (-11.29, -0.4994, 3.948), (-10.79, -1.526e-05, 3.948), (-10.79, 0.866, 4.349), (-10.43, 0.5, 4.349), (-10.29, 0.0, 4.349), (-10.43, -0.5, 4.349), (-10.79, -0.866, 4.349), (-11.29, -1.0, 4.349), (-11.79, -0.866, 4.349), (-12.16, -0.5, 4.349), (-12.29, 0.0, 4.349), (-12.16, 0.5, 4.349), (-11.79, 0.866, 4.349), (-11.29, 1.0, 4.349), (10.79, 0.866, 4.48), (10.43, 0.5, 4.48), (10.29, 0.0, 4.48), (10.43, -0.5, 4.48), (10.79, -0.866, 4.48), (11.29, -1.0, 4.48), (11.79, -0.866, 4.48), (12.16, -0.5, 4.48), (12.29, 0.0, 4.48), (12.16, 0.5, 4.48), (11.79, 0.866, 4.48), (11.29, 1.0, 4.48), (11.54, 0.4324, 3.854), (11.73, 0.2497, 3.854), (11.04, 0.4324, 3.854), (11.29, 0.4994, 3.854), (11.73, -0.2497, 3.854), (11.54, -0.4325, 3.854), (11.04, -0.4325, 3.854), (10.86, -0.2497, 3.854), (10.86, 0.2497, 3.854), (11.79, -1.526e-05, 3.854), (11.29, -0.4994, 3.854), (10.79, -1.526e-05, 3.854), (-11.54, 0.4325, -8.121), (-11.04, 0.4325, -8.121), (-11.73, -0.2497, -8.121), (-11.04, -0.4325, -8.121), (-10.86, 0.2497, -8.121), (-11.79, 0.0, -8.121), (-11.29, -0.4994, -8.121), (-10.79, 0.0, -8.121), (-11.73, 0.2497, -8.121), (-11.29, 0.4994, -8.121), (-11.54, -0.4325, -8.121), (-10.86, -0.2497, -8.121), (11.54, 0.4325, -8.078), (11.04, 0.4325, -8.078), (11.73, -0.2497, -8.078), (11.04, -0.4325, -8.078), (10.86, 0.2497, -8.078), (11.79, 0.0, -8.078), (11.29, -0.4994, -8.078), (10.79, 0.0, -8.078), (11.73, 0.2497, -8.078), (11.29, 0.4994, -8.078), (11.54, -0.4325, -8.078), (10.86, -0.2497, -8.078)], [], [(120, 1, 3, 121), (121, 3, 5, 122), (122, 5, 7, 123), (123, 7, 9, 124), (124, 9, 11, 125), (125, 11, 13, 126), (126, 13, 15, 127), (127, 15, 17, 128), (128, 17, 19, 129), (129, 19, 21, 130), (3, 1, 23, 21, 19, 17, 15, 13, 11, 9, 7, 5), (130, 21, 23, 131), (131, 23, 1, 120), (12, 14, 31, 30), (188, 180, 47, 46), (10, 12, 30, 29), (8, 10, 29, 28), (6, 8, 28, 27), (22, 0, 24, 35), (0, 2, 25, 24), (4, 6, 27, 26), (20, 22, 35, 34), (2, 4, 26, 25), (18, 20, 34, 33), (16, 18, 33, 32), (14, 16, 32, 31), (36, 37, 38, 39, 40, 41, 42, 43, 44, 45, 46, 47), (189, 181, 37, 36), (190, 182, 44, 43), (191, 183, 41, 40), (180, 189, 36, 47), (181, 184, 38, 37), (182, 185, 45, 44), (183, 186, 42, 41), (184, 187, 39, 38), (185, 188, 46, 45), (186, 190, 43, 42), (187, 191, 40, 39), (108, 109, 51, 49), (109, 110, 53, 51), (110, 111, 55, 53), (111, 112, 57, 55), (112, 113, 59, 57), (113, 114, 61, 59), (114, 115, 63, 61), (115, 116, 65, 63), (116, 117, 67, 65), (117, 118, 69, 67), (51, 53, 55, 57, 59, 61, 63, 65, 67, 69, 71, 49), (118, 119, 71, 69), (119, 108, 49, 71), (60, 78, 79, 62), (200, 94, 95, 192), (58, 77, 78, 60), (56, 76, 77, 58), (54, 75, 76, 56), (70, 83, 72, 48), (48, 72, 73, 50), (52, 74, 75, 54), (68, 82, 83, 70), (50, 73, 74, 52), (66, 81, 82, 68), (64, 80, 81, 66), (62, 79, 80, 64), (84, 95, 94, 93, 92, 91, 90, 89, 88, 87, 86, 85), (201, 84, 85, 193), (202, 91, 92, 194), (203, 88, 89, 195), (192, 95, 84, 201), (193, 85, 86, 196), (194, 92, 93, 197), (195, 89, 90, 198), (196, 86, 87, 199), (197, 93, 94, 200), (198, 90, 91, 202), (199, 87, 88, 203), (70, 48, 96, 107), (68, 70, 107, 106), (66, 68, 106, 105), (64, 66, 105, 104), (62, 64, 104, 103), (60, 62, 103, 102), (58, 60, 102, 101), (56, 58, 101, 100), (54, 56, 100, 99), (52, 54, 99, 98), (50, 52, 98, 97), (48, 50, 97, 96), (166, 167, 108, 119), (165, 166, 119, 118), (164, 165, 118, 117), (163, 164, 117, 116), (162, 163, 116, 115), (161, 162, 115, 114), (160, 161, 114, 113), (159, 160, 113, 112), (158, 159, 112, 111), (157, 158, 111, 110), (156, 157, 110, 109), (167, 156, 109, 108), (154, 131, 120, 155), (153, 130, 131, 154), (152, 129, 130, 153), (151, 128, 129, 152), (150, 127, 128, 151), (149, 126, 127, 150), (148, 125, 126, 149), (147, 124, 125, 148), (146, 123, 124, 147), (145, 122, 123, 146), (144, 121, 122, 145), (155, 120, 121, 144), (27, 28, 139, 143), (30, 31, 137, 142), (33, 34, 133, 141), (26, 27, 143, 140), (29, 30, 142, 138), (32, 33, 141, 136), (25, 26, 140, 134), (35, 24, 135, 132), (28, 29, 138, 139), (31, 32, 136, 137), (24, 25, 134, 135), (34, 35, 132, 133), (0, 155, 144, 2), (2, 144, 145, 4), (4, 145, 146, 6), (6, 146, 147, 8), (8, 147, 148, 10), (10, 148, 149, 12), (12, 149, 150, 14), (14, 150, 151, 16), (16, 151, 152, 18), (18, 152, 153, 20), (20, 153, 154, 22), (22, 154, 155, 0), (96, 97, 156, 167), (97, 98, 157, 156), (98, 99, 158, 157), (99, 100, 159, 158), (100, 101, 160, 159), (101, 102, 161, 160), (102, 103, 162, 161), (103, 104, 163, 162), (104, 105, 164, 163), (105, 106, 165, 164), (106, 107, 166, 165), (107, 96, 167, 166), (75, 179, 175, 76), (78, 178, 173, 79), (81, 177, 169, 82), (74, 176, 179, 75), (77, 174, 178, 78), (80, 172, 177, 81), (73, 170, 176, 74), (83, 168, 171, 72), (76, 175, 174, 77), (79, 173, 172, 80), (72, 171, 170, 73), (82, 169, 168, 83), (143, 139, 191, 187), (142, 137, 190, 186), (141, 133, 188, 185), (140, 143, 187, 184), (138, 142, 186, 183), (136, 141, 185, 182), (134, 140, 184, 181), (132, 135, 189, 180), (139, 138, 183, 191), (137, 136, 182, 190), (135, 134, 181, 189), (133, 132, 180, 188), (179, 199, 203, 175), (178, 198, 202, 173), (177, 197, 200, 169), (176, 196, 199, 179), (174, 195, 198, 178), (172, 194, 197, 177), (170, 193, 196, 176), (168, 192, 201, 171), (175, 203, 195, 174), (173, 202, 194, 172), (171, 201, 193, 170), (169, 200, 192, 168)])
me_cylinder.polygons.foreach_set('use_smooth', [True] * 184)
me_cylinder.use_remesh_preserve_volume = False
me_cylinder.use_remesh_preserve_attributes = False
me_cylinder.use_mirror_vertex_groups = False
me_cylinder.update()

# ---- objects
ob_sweeperhandles = bpy.data.objects.new('SweeperHandles', me_cylinder_002)
ob_sweeperbottom = bpy.data.objects.new('SweeperBottom', me_cylinder_001)
ob_goalbox = bpy.data.objects.new('GoalBox', me_plane_005)
ob_sweeper = bpy.data.objects.new('Sweeper', me_cylinder)

# ---- transforms, parenting, visibility, modifiers, constraints
ob_sweeperhandles.location = (-0.0004467, -1.27, 1.476)
ob_sweeperhandles.scale = (0.09456, 0.09456, 0.09456)
ob_sweeperhandles.lineart.crease_threshold = 0.0
_m = ob_sweeperhandles.modifiers.new('Subsurf', 'SUBSURF')
_m.uv_smooth = 'PRESERVE_CORNERS'
_m.quality = 2
_m.show_only_control_edges = False
ob_sweeperbottom.location = (-0.0004467, -1.27, 1.476)
ob_sweeperbottom.scale = (0.09456, 0.09456, 0.09456)
ob_sweeperbottom.lineart.crease_threshold = 0.0
_m = ob_sweeperbottom.modifiers.new('Subsurf', 'SUBSURF')
_m.uv_smooth = 'PRESERVE_CORNERS'
_m.quality = 2
_m.show_only_control_edges = False
ob_goalbox.location = (0.0, 0.0, 0.0)
ob_goalbox.lineart.crease_threshold = 0.0
ob_sweeper.location = (-0.0004466, -1.27, 1.816)
ob_sweeper.scale = (0.09456, 0.09456, 0.09456)
ob_sweeper.lineart.crease_threshold = 0.0
_m = ob_sweeper.modifiers.new('Subsurf', 'SUBSURF')
_m.uv_smooth = 'PRESERVE_CORNERS'
_m.quality = 2
_m.show_only_control_edges = False

# ---- collection membership
col_collection_1.objects.link(ob_sweeperhandles)
col_collection_1.objects.link(ob_sweeperbottom)
col_collection_1.objects.link(ob_goalbox)
col_collection_1.objects.link(ob_sweeper)

# ---- scene / render settings (as saved in the file)
scene.frame_start = 1; scene.frame_end = 250; scene.frame_set(0)
scene.render.engine = 'BLENDER_EEVEE_NEXT'
scene.render.resolution_percentage = 50
scene.render.dither_intensity = 0.0
scene.cycles.use_denoising = False
scene.cycles.samples = 128
scene.cycles.sampling_pattern = 'TABULATED_SOBOL'
scene.cycles.light_sampling_threshold = 0.0
scene.cycles.use_adaptive_sampling = False
scene.cycles.use_light_tree = False
scene.cycles.blur_glossy = 0.0
scene.cycles.sample_clamp_indirect = 0.0
scene.view_settings.view_transform = 'Standard'
bpy.context.view_layer.update()

# ---- added for rendering (the .blend has no active camera and no usable light): camera, sun
cam_auto = bpy.data.cameras.new('AutoCamera')
cam_auto.lens = 50.0
cam_auto.sensor_width = 36.0
cam_auto.clip_end = 1000.0
ob_auto_camera = bpy.data.objects.new('AutoCamera', cam_auto)
scene.collection.objects.link(ob_auto_camera)
ob_auto_camera.location = (5.75414, -7.60945, 6.21547)
ob_auto_camera.rotation_euler = (1.09748, -7.21219e-08, 0.694738)
scene.camera = ob_auto_camera
light_auto_sun = bpy.data.lights.new('AutoSun', 'SUN')
light_auto_sun.energy = 3.0
light_auto_sun.angle = 0.0523599
ob_auto_sun = bpy.data.objects.new('AutoSun', light_auto_sun)
scene.collection.objects.link(ob_auto_sun)
ob_auto_sun.rotation_euler = (0.872665, 0.174533, 0.523599)
bpy.context.view_layer.update()
